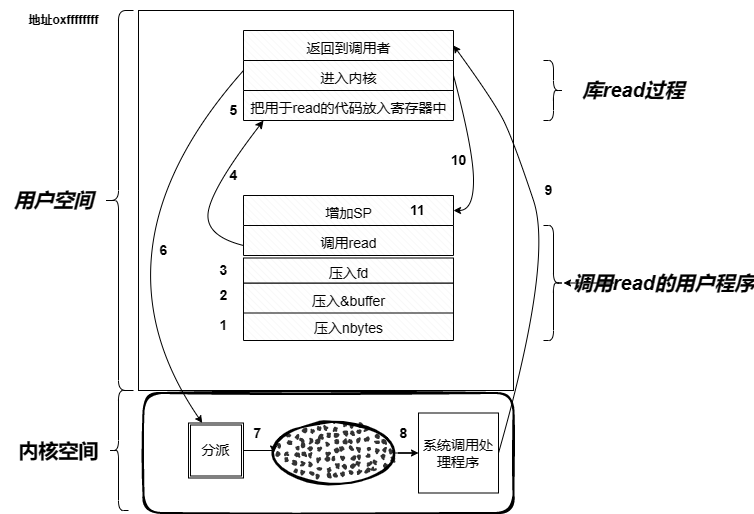

The diagram above was exported from draw.io. Its source (the exported page's mxGraphModel, read from the mxfile embedded in the PNG):
<mxGraphModel dx="1002" dy="581" grid="1" gridSize="10" guides="1" tooltips="1" connect="1" arrows="1" fold="1" page="1" pageScale="1" pageWidth="827" pageHeight="1169" math="0" shadow="0">
  <root>
    <mxCell id="0" />
    <mxCell id="1" parent="0" />
    <mxCell id="L1z6QQYLULhIbva1nvy_-2" value="" style="rounded=0;whiteSpace=wrap;html=1;direction=south;fillColor=default;shadow=0;glass=0;" vertex="1" parent="1">
      <mxGeometry x="185" y="30" width="375" height="380" as="geometry" />
    </mxCell>
    <mxCell id="L1z6QQYLULhIbva1nvy_-5" value="&lt;h5&gt;&lt;i&gt;用户空间&lt;/i&gt;&lt;/h5&gt;" style="text;strokeColor=none;fillColor=none;html=1;fontSize=24;fontStyle=1;verticalAlign=middle;align=center;" vertex="1" parent="1">
      <mxGeometry x="50" y="200" width="100" height="40" as="geometry" />
    </mxCell>
    <mxCell id="L1z6QQYLULhIbva1nvy_-6" value="" style="shape=curlyBracket;whiteSpace=wrap;html=1;rounded=1;labelPosition=left;verticalLabelPosition=middle;align=right;verticalAlign=middle;" vertex="1" parent="1">
      <mxGeometry x="150" y="30" width="30" height="380" as="geometry" />
    </mxCell>
    <mxCell id="L1z6QQYLULhIbva1nvy_-10" value="地址oxffffffff" style="text;strokeColor=none;fillColor=none;html=1;fontSize=10;fontStyle=1;verticalAlign=middle;align=center;" vertex="1" parent="1">
      <mxGeometry x="60" y="20" width="100" height="40" as="geometry" />
    </mxCell>
    <mxCell id="L1z6QQYLULhIbva1nvy_-11" value="" style="rounded=1;whiteSpace=wrap;html=1;strokeWidth=2;fillWeight=4;hachureGap=8;hachureAngle=45;sketch=1;fontSize=10;" vertex="1" parent="1">
      <mxGeometry x="190" y="412.5" width="370" height="120" as="geometry" />
    </mxCell>
    <mxCell id="L1z6QQYLULhIbva1nvy_-12" value="" style="shape=curlyBracket;whiteSpace=wrap;html=1;rounded=1;labelPosition=left;verticalLabelPosition=middle;align=right;verticalAlign=middle;fontSize=10;" vertex="1" parent="1">
      <mxGeometry x="155" y="410" width="20" height="120" as="geometry" />
    </mxCell>
    <mxCell id="L1z6QQYLULhIbva1nvy_-13" value="内核空间" style="text;strokeColor=none;fillColor=none;html=1;fontSize=20;fontStyle=1;verticalAlign=middle;align=center;" vertex="1" parent="1">
      <mxGeometry x="55" y="450" width="100" height="40" as="geometry" />
    </mxCell>
    <mxCell id="L1z6QQYLULhIbva1nvy_-21" value="&lt;font style=&quot;font-size: 14px;&quot;&gt;压入nbytes&lt;/font&gt;" style="verticalLabelPosition=middle;verticalAlign=middle;html=1;shape=mxgraph.basic.patternFillRect;fillStyle=diagRev;step=5;fillStrokeWidth=0.2;fillStrokeColor=#dddddd;fontSize=20;labelPosition=center;align=center;" vertex="1" parent="1">
      <mxGeometry x="290" y="330" width="210" height="30" as="geometry" />
    </mxCell>
    <mxCell id="L1z6QQYLULhIbva1nvy_-22" value="&lt;span style=&quot;font-size: 14px;&quot;&gt;压入&amp;amp;buffer&lt;/span&gt;" style="verticalLabelPosition=middle;verticalAlign=middle;html=1;shape=mxgraph.basic.patternFillRect;fillStyle=diagRev;step=5;fillStrokeWidth=0.2;fillStrokeColor=#dddddd;fontSize=20;labelPosition=center;align=center;" vertex="1" parent="1">
      <mxGeometry x="290" y="302.5" width="210" height="30" as="geometry" />
    </mxCell>
    <mxCell id="L1z6QQYLULhIbva1nvy_-23" value="&lt;span style=&quot;font-size: 14px;&quot;&gt;压入fd&lt;/span&gt;" style="verticalLabelPosition=middle;verticalAlign=middle;html=1;shape=mxgraph.basic.patternFillRect;fillStyle=diagRev;step=5;fillStrokeWidth=0.2;fillStrokeColor=#dddddd;fontSize=20;labelPosition=center;align=center;" vertex="1" parent="1">
      <mxGeometry x="290" y="277.5" width="210" height="25" as="geometry" />
    </mxCell>
    <mxCell id="L1z6QQYLULhIbva1nvy_-24" value="1" style="text;strokeColor=none;fillColor=none;html=1;fontSize=14;fontStyle=1;verticalAlign=middle;align=center;" vertex="1" parent="1">
      <mxGeometry x="220" y="325" width="100" height="40" as="geometry" />
    </mxCell>
    <mxCell id="L1z6QQYLULhIbva1nvy_-26" value="2" style="text;strokeColor=none;fillColor=none;html=1;fontSize=14;fontStyle=1;verticalAlign=middle;align=center;" vertex="1" parent="1">
      <mxGeometry x="220" y="295" width="100" height="40" as="geometry" />
    </mxCell>
    <mxCell id="L1z6QQYLULhIbva1nvy_-27" value="3" style="text;strokeColor=none;fillColor=none;html=1;fontSize=14;fontStyle=1;verticalAlign=middle;align=center;" vertex="1" parent="1">
      <mxGeometry x="220" y="270" width="100" height="40" as="geometry" />
    </mxCell>
    <mxCell id="L1z6QQYLULhIbva1nvy_-28" value="&lt;span style=&quot;font-size: 14px;&quot;&gt;调用read&lt;/span&gt;" style="verticalLabelPosition=middle;verticalAlign=middle;html=1;shape=mxgraph.basic.patternFillRect;fillStyle=diagRev;step=5;fillStrokeWidth=0.2;fillStrokeColor=#dddddd;fontSize=20;labelPosition=center;align=center;" vertex="1" parent="1">
      <mxGeometry x="290" y="245" width="210" height="30" as="geometry" />
    </mxCell>
    <mxCell id="L1z6QQYLULhIbva1nvy_-29" value="4" style="text;strokeColor=none;fillColor=none;html=1;fontSize=14;fontStyle=1;verticalAlign=middle;align=center;" vertex="1" parent="1">
      <mxGeometry x="230" y="175" width="100" height="40" as="geometry" />
    </mxCell>
    <mxCell id="L1z6QQYLULhIbva1nvy_-33" value="&lt;span style=&quot;font-size: 14px;&quot;&gt;增加SP&lt;/span&gt;" style="verticalLabelPosition=middle;verticalAlign=middle;html=1;shape=mxgraph.basic.patternFillRect;fillStyle=diagRev;step=5;fillStrokeWidth=0.2;fillStrokeColor=#dddddd;fontSize=20;labelPosition=center;align=center;" vertex="1" parent="1">
      <mxGeometry x="290" y="215" width="210" height="30" as="geometry" />
    </mxCell>
    <mxCell id="L1z6QQYLULhIbva1nvy_-36" value="&lt;span style=&quot;font-size: 14px;&quot;&gt;返回到调用者&lt;/span&gt;" style="verticalLabelPosition=middle;verticalAlign=middle;html=1;shape=mxgraph.basic.patternFillRect;fillStyle=diagRev;step=5;fillStrokeWidth=0.2;fillStrokeColor=#dddddd;fontSize=20;labelPosition=center;align=center;" vertex="1" parent="1">
      <mxGeometry x="290" y="50" width="210" height="30" as="geometry" />
    </mxCell>
    <mxCell id="L1z6QQYLULhIbva1nvy_-37" value="&lt;span style=&quot;font-size: 14px;&quot;&gt;把用于read的代码放入寄存器中&lt;/span&gt;" style="verticalLabelPosition=middle;verticalAlign=middle;html=1;shape=mxgraph.basic.patternFillRect;fillStyle=diagRev;step=5;fillStrokeWidth=0.2;fillStrokeColor=#dddddd;fontSize=20;labelPosition=center;align=center;" vertex="1" parent="1">
      <mxGeometry x="290" y="110" width="210" height="30" as="geometry" />
    </mxCell>
    <mxCell id="L1z6QQYLULhIbva1nvy_-39" value="&lt;span style=&quot;font-size: 14px;&quot;&gt;进入内核&lt;/span&gt;" style="verticalLabelPosition=middle;verticalAlign=middle;html=1;shape=mxgraph.basic.patternFillRect;fillStyle=diagRev;step=5;fillStrokeWidth=0.2;fillStrokeColor=#dddddd;fontSize=20;labelPosition=center;align=center;" vertex="1" parent="1">
      <mxGeometry x="290" y="80" width="210" height="30" as="geometry" />
    </mxCell>
    <mxCell id="L1z6QQYLULhIbva1nvy_-45" value="5" style="text;strokeColor=none;fillColor=none;html=1;fontSize=14;fontStyle=1;verticalAlign=middle;align=center;" vertex="1" parent="1">
      <mxGeometry x="230" y="110" width="100" height="40" as="geometry" />
    </mxCell>
    <mxCell id="L1z6QQYLULhIbva1nvy_-51" value="" style="curved=1;endArrow=classic;html=1;rounded=0;fontSize=14;entryX=0.8;entryY=0.75;entryDx=0;entryDy=0;entryPerimeter=0;" edge="1" parent="1" target="L1z6QQYLULhIbva1nvy_-45">
      <mxGeometry width="50" height="50" relative="1" as="geometry">
        <mxPoint x="290" y="265" as="sourcePoint" />
        <mxPoint x="290" y="175" as="targetPoint" />
        <Array as="points">
          <mxPoint x="250" y="255" />
          <mxPoint x="260" y="205" />
        </Array>
      </mxGeometry>
    </mxCell>
    <mxCell id="L1z6QQYLULhIbva1nvy_-72" style="edgeStyle=orthogonalEdgeStyle;rounded=0;orthogonalLoop=1;jettySize=auto;html=1;exitX=1;exitY=0.5;exitDx=0;exitDy=0;entryX=0;entryY=0.5;entryDx=0;entryDy=0;strokeColor=default;fontSize=14;endSize=5;" edge="1" parent="1" source="L1z6QQYLULhIbva1nvy_-53" target="L1z6QQYLULhIbva1nvy_-54">
      <mxGeometry relative="1" as="geometry" />
    </mxCell>
    <mxCell id="L1z6QQYLULhIbva1nvy_-53" value="分派" style="shape=ext;double=1;whiteSpace=wrap;html=1;aspect=fixed;fontSize=14;" vertex="1" parent="1">
      <mxGeometry x="235" y="442.5" width="55" height="55" as="geometry" />
    </mxCell>
    <mxCell id="L1z6QQYLULhIbva1nvy_-69" style="edgeStyle=orthogonalEdgeStyle;rounded=0;orthogonalLoop=1;jettySize=auto;html=1;exitX=1;exitY=0.5;exitDx=0;exitDy=0;strokeColor=default;fontSize=14;endSize=5;" edge="1" parent="1" source="L1z6QQYLULhIbva1nvy_-54" target="L1z6QQYLULhIbva1nvy_-55">
      <mxGeometry relative="1" as="geometry" />
    </mxCell>
    <mxCell id="L1z6QQYLULhIbva1nvy_-54" value="" style="ellipse;whiteSpace=wrap;html=1;strokeWidth=2;fillWeight=2;hachureGap=8;fillColor=#333333;fillStyle=dots;sketch=1;fontSize=14;" vertex="1" parent="1">
      <mxGeometry x="320" y="442.5" width="120" height="60" as="geometry" />
    </mxCell>
    <mxCell id="L1z6QQYLULhIbva1nvy_-55" value="系统调用处理程序" style="whiteSpace=wrap;html=1;aspect=fixed;fontSize=14;fillColor=none;" vertex="1" parent="1">
      <mxGeometry x="465" y="432.5" width="80" height="80" as="geometry" />
    </mxCell>
    <mxCell id="L1z6QQYLULhIbva1nvy_-60" value="" style="curved=1;endArrow=none;html=1;rounded=0;fontSize=14;strokeColor=none;" edge="1" parent="1">
      <mxGeometry width="50" height="50" relative="1" as="geometry">
        <mxPoint x="150" y="380" as="sourcePoint" />
        <mxPoint x="112" y="140" as="targetPoint" />
        <Array as="points">
          <mxPoint x="60" y="350" />
          <mxPoint x="40" y="220" />
          <mxPoint x="100" y="150" />
        </Array>
      </mxGeometry>
    </mxCell>
    <mxCell id="L1z6QQYLULhIbva1nvy_-65" value="" style="curved=1;endArrow=classic;html=1;rounded=0;strokeColor=default;fontSize=14;endSize=5;entryX=0.25;entryY=0;entryDx=0;entryDy=0;" edge="1" parent="1" target="L1z6QQYLULhIbva1nvy_-53">
      <mxGeometry width="50" height="50" relative="1" as="geometry">
        <mxPoint x="290" y="90" as="sourcePoint" />
        <mxPoint x="290" y="400" as="targetPoint" />
        <Array as="points">
          <mxPoint x="130" y="270" />
        </Array>
      </mxGeometry>
    </mxCell>
    <mxCell id="L1z6QQYLULhIbva1nvy_-67" value="6" style="text;strokeColor=none;fillColor=none;html=1;fontSize=14;fontStyle=1;verticalAlign=middle;align=center;" vertex="1" parent="1">
      <mxGeometry x="160" y="250" width="100" height="40" as="geometry" />
    </mxCell>
    <mxCell id="L1z6QQYLULhIbva1nvy_-73" value="7" style="text;strokeColor=none;fillColor=none;html=1;fontSize=14;fontStyle=1;verticalAlign=middle;align=center;" vertex="1" parent="1">
      <mxGeometry x="254" y="432.5" width="100" height="40" as="geometry" />
    </mxCell>
    <mxCell id="L1z6QQYLULhIbva1nvy_-75" value="8" style="text;strokeColor=none;fillColor=none;html=1;fontSize=14;fontStyle=1;verticalAlign=middle;align=center;" vertex="1" parent="1">
      <mxGeometry x="400" y="432.5" width="100" height="40" as="geometry" />
    </mxCell>
    <mxCell id="L1z6QQYLULhIbva1nvy_-76" value="" style="shape=curlyBracket;whiteSpace=wrap;html=1;rounded=1;flipH=1;labelPosition=right;verticalLabelPosition=middle;align=left;verticalAlign=middle;shadow=0;glass=0;sketch=0;fontSize=14;fillColor=default;gradientColor=default;" vertex="1" parent="1">
      <mxGeometry x="590" y="245" width="20" height="115" as="geometry" />
    </mxCell>
    <mxCell id="L1z6QQYLULhIbva1nvy_-79" value="" style="edgeStyle=orthogonalEdgeStyle;rounded=0;orthogonalLoop=1;jettySize=auto;html=1;strokeColor=default;fontSize=14;endSize=5;" edge="1" parent="1" source="L1z6QQYLULhIbva1nvy_-77" target="L1z6QQYLULhIbva1nvy_-76">
      <mxGeometry relative="1" as="geometry" />
    </mxCell>
    <mxCell id="L1z6QQYLULhIbva1nvy_-77" value="&lt;h5&gt;&lt;i&gt;调用read的用户程序&lt;/i&gt;&lt;/h5&gt;" style="text;strokeColor=none;fillColor=none;html=1;fontSize=24;fontStyle=1;verticalAlign=middle;align=center;" vertex="1" parent="1">
      <mxGeometry x="660" y="282.5" width="100" height="40" as="geometry" />
    </mxCell>
    <mxCell id="L1z6QQYLULhIbva1nvy_-78" value="" style="shape=curlyBracket;whiteSpace=wrap;html=1;rounded=1;flipH=1;labelPosition=right;verticalLabelPosition=middle;align=left;verticalAlign=middle;shadow=0;glass=0;sketch=0;fontSize=14;fillColor=default;gradientColor=default;" vertex="1" parent="1">
      <mxGeometry x="590" y="80" width="20" height="60" as="geometry" />
    </mxCell>
    <mxCell id="L1z6QQYLULhIbva1nvy_-81" value="&lt;h5&gt;&lt;i&gt;库read过程&lt;/i&gt;&lt;/h5&gt;" style="text;strokeColor=none;fillColor=none;html=1;fontSize=24;fontStyle=1;verticalAlign=middle;align=center;" vertex="1" parent="1">
      <mxGeometry x="630" y="90" width="100" height="40" as="geometry" />
    </mxCell>
    <mxCell id="L1z6QQYLULhIbva1nvy_-84" value="" style="curved=1;endArrow=classic;html=1;rounded=0;strokeColor=default;fontSize=14;endSize=5;exitX=1;exitY=0.5;exitDx=0;exitDy=0;entryX=1;entryY=0.5;entryDx=0;entryDy=0;entryPerimeter=0;" edge="1" parent="1" source="L1z6QQYLULhIbva1nvy_-55" target="L1z6QQYLULhIbva1nvy_-36">
      <mxGeometry width="50" height="50" relative="1" as="geometry">
        <mxPoint x="620" y="470" as="sourcePoint" />
        <mxPoint x="590" y="190" as="targetPoint" />
        <Array as="points">
          <mxPoint x="600" y="280" />
          <mxPoint x="560" y="160" />
          <mxPoint x="540" y="120" />
        </Array>
      </mxGeometry>
    </mxCell>
    <mxCell id="L1z6QQYLULhIbva1nvy_-85" value="9" style="text;strokeColor=none;fillColor=none;html=1;fontSize=14;fontStyle=1;verticalAlign=middle;align=center;" vertex="1" parent="1">
      <mxGeometry x="545" y="190" width="100" height="40" as="geometry" />
    </mxCell>
    <mxCell id="L1z6QQYLULhIbva1nvy_-86" value="" style="curved=1;endArrow=classic;html=1;rounded=0;strokeColor=default;fontSize=14;endSize=5;exitX=1;exitY=0.5;exitDx=0;exitDy=0;exitPerimeter=0;" edge="1" parent="1" source="L1z6QQYLULhIbva1nvy_-39">
      <mxGeometry width="50" height="50" relative="1" as="geometry">
        <mxPoint x="550" y="180" as="sourcePoint" />
        <mxPoint x="500" y="230" as="targetPoint" />
        <Array as="points">
          <mxPoint x="520" y="170" />
          <mxPoint x="520" y="230" />
        </Array>
      </mxGeometry>
    </mxCell>
    <mxCell id="L1z6QQYLULhIbva1nvy_-87" value="10" style="text;strokeColor=none;fillColor=none;html=1;fontSize=14;fontStyle=1;verticalAlign=middle;align=center;" vertex="1" parent="1">
      <mxGeometry x="455" y="160" width="100" height="40" as="geometry" />
    </mxCell>
    <mxCell id="L1z6QQYLULhIbva1nvy_-88" value="11" style="text;strokeColor=none;fillColor=none;html=1;fontSize=14;fontStyle=1;verticalAlign=middle;align=center;" vertex="1" parent="1">
      <mxGeometry x="414" y="210" width="100" height="40" as="geometry" />
    </mxCell>
  </root>
</mxGraphModel>